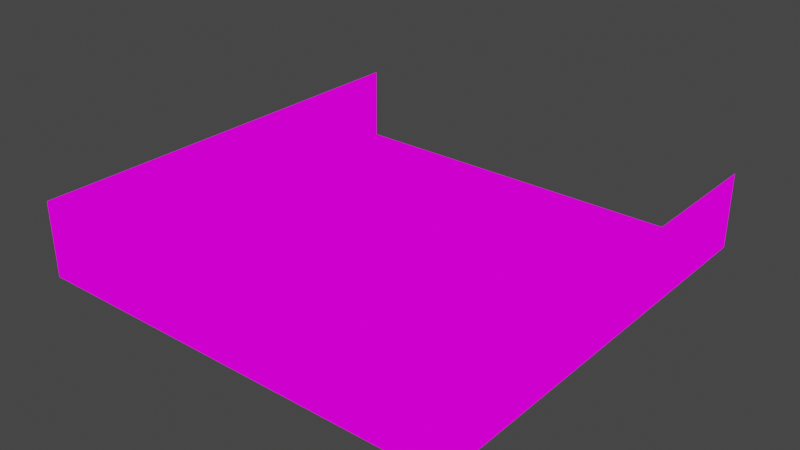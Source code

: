 # Source: stage01.blend  (saved by Blender 2.93.20; exported with 4.5.12 LTS)
import bpy
from mathutils import Matrix  # noqa: F401  (used for matrix-valued properties, if any)

bpy.ops.wm.read_factory_settings(use_empty=True)
scene = bpy.context.scene
scene.name = 'Scene'

# ---- images (referenced by path relative to the original .blend; pixels are not part of the script)
import os
ASSET_DIR = os.environ.get("B2B_ASSET_DIR", "")  # directory of the original .blend (textures are referenced by path, not embedded)
HERE = os.path.dirname(os.path.abspath(__file__))  # packed textures are extracted next to this script under _unpacked/

def load_image(name, relpath, width, height, colorspace="sRGB"):
    """Load a texture the original file referenced (path relative to the .blend, or extracted next to this script)."""
    p = next((c for c in (os.path.join(HERE, relpath), os.path.join(ASSET_DIR, relpath)) if relpath and os.path.exists(c)), "")
    if p:
        img = bpy.data.images.load(p, check_existing=True)
        img.name = name
    else:  # same state as the original file: an image datablock whose file is absent (Cycles renders it pink)
        img = bpy.data.images.new(name, width, height)
        img.source = "FILE"
        img.filepath = "//" + (relpath or name)
    img.colorspace_settings.name = colorspace
    return img
img_green13_jpg = load_image('green13.jpg', 'green13.jpg', 1024, 1024, 'sRGB')
img_sidewall_png = load_image('sidewall.png', 'sidewall.png', 1024, 1024, 'sRGB')

# ---- materials (node trees are filled in below, after node groups)
mat_imported__ground = bpy.data.materials.new('[Imported] ground')
mat_imported__ground.use_backface_culling = True
mat_imported__ground.use_transparent_shadow = False
mat_imported__wall = bpy.data.materials.new('[Imported] wall')
mat_imported__wall.use_backface_culling = True
mat_imported__wall.use_transparent_shadow = False

# ---- material node trees
mat_imported__ground.use_nodes = True; mat_imported__ground.node_tree.nodes.clear()
_N = mat_imported__ground.node_tree.nodes; _L = mat_imported__ground.node_tree.links
n0 = _N.new('ShaderNodeOutputMaterial'); n0.name = 'Material Output'; n0.location = (300, 300)
n1 = _N.new('ShaderNodeTexImage'); n1.name = 'Image Texture'; n1.location = (0, 300)
n1.image = img_green13_jpg
_L.new(n1.outputs[0], n0.inputs[0])
n0.is_active_output = True
mat_imported__wall.use_nodes = True; mat_imported__wall.node_tree.nodes.clear()
_N = mat_imported__wall.node_tree.nodes; _L = mat_imported__wall.node_tree.links
n0 = _N.new('ShaderNodeOutputMaterial'); n0.name = 'Material Output'; n0.location = (300, 300)
n1 = _N.new('ShaderNodeTexImage'); n1.name = 'Image Texture'; n1.location = (0, 300)
n1.image = img_sidewall_png
_L.new(n1.outputs[0], n0.inputs[0])
n0.is_active_output = True

# ---- world
world_world = bpy.data.worlds.new('World'); scene.world = world_world
world_world.use_nodes = True; world_world.node_tree.nodes.clear()
_N = world_world.node_tree.nodes; _L = world_world.node_tree.links
n0 = _N.new('ShaderNodeOutputWorld'); n0.name = 'World Output'; n0.location = (300, 300)
n1 = _N.new('ShaderNodeBackground'); n1.name = 'Background'; n1.location = (10, 300)
n1.inputs[0].default_value = (0.05088, 0.05088, 0.05088, 1.0)
_L.new(n1.outputs[0], n0.inputs[0])
n0.is_active_output = True
world_world.color = (0.05088, 0.05088, 0.05088)
world_world.use_sun_shadow = False
world_world.sun_shadow_jitter_overblur = 0.0

# ---- meshes
me_obj1 = bpy.data.meshes.new('obj1')
me_obj1.from_pydata([(-4987.0, 1.266, -5004.0), (4991.0, 0.0, -4991.0), (-4987.0, 1.266, 5004.0), (4991.0, 0.0, 4991.0), (-4982.0, 1744.0, 5016.0), (-4982.0, 1744.0, -5016.0), (4987.0, 1.266, -5004.0), (4987.0, 1.266, 5004.0), (4982.0, 1744.0, 5016.0), (4982.0, 1744.0, -5016.0)], [], [(2, 3, 1, 0), (2, 0, 5, 4), (9, 6, 7, 8)])
me_obj1.polygons.foreach_set('material_index', [0, 1, 1])
_uv = me_obj1.uv_layers.new(name='UVMap')
_uv.uv.foreach_set('vector', [0.0, -6.233, 7.233, -6.233, 7.233, 1.0, 0.0, 1.0, 0.0, 0.5044, 2.867, 0.5044, 2.867, 1.0, 0.0, 1.0, 2.867, 1.0, 2.867, 0.5044, 0.0, 0.5044, 0.0, 1.0])
me_obj1.materials.append(mat_imported__ground)
me_obj1.materials.append(mat_imported__wall)
me_obj1.use_remesh_fix_poles = True
me_obj1.use_remesh_preserve_attributes = False
me_obj1.update()

# ---- objects
ob_imported__obj1 = bpy.data.objects.new('[Imported] obj1', me_obj1)

# ---- transforms, parenting, visibility, modifiers, constraints
ob_imported__obj1.location = (0.0, 0.0, 0.0)
ob_imported__obj1.delta_rotation_euler = (1.571, 0.0, 0.0)
ob_imported__obj1.delta_scale = (0.01, 0.01, 0.01)

# ---- collection membership
scene.collection.objects.link(ob_imported__obj1)

# ---- scene / render settings (as saved in the file)
scene.frame_start = 1; scene.frame_end = 250; scene.frame_set(1)
scene.render.engine = 'BLENDER_EEVEE_NEXT'
scene.cycles.use_denoising = False
scene.cycles.samples = 128
scene.cycles.sampling_pattern = 'TABULATED_SOBOL'
scene.cycles.use_adaptive_sampling = False
scene.cycles.use_light_tree = False
scene.view_settings.view_transform = 'Filmic'
bpy.context.view_layer.update()

# ---- added for rendering (the .blend has no active camera and no usable light): camera, sun
cam_auto = bpy.data.cameras.new('AutoCamera')
cam_auto.lens = 50.0
cam_auto.sensor_width = 36.0
cam_auto.clip_end = 2314.85
ob_auto_camera = bpy.data.objects.new('AutoCamera', cam_auto)
scene.collection.objects.link(ob_auto_camera)
ob_auto_camera.location = (131.923, -158.281, 114.24)
ob_auto_camera.rotation_euler = (1.09748, -7.21219e-08, 0.694738)
scene.camera = ob_auto_camera
light_auto_sun = bpy.data.lights.new('AutoSun', 'SUN')
light_auto_sun.energy = 3.0
light_auto_sun.angle = 0.0523599
ob_auto_sun = bpy.data.objects.new('AutoSun', light_auto_sun)
scene.collection.objects.link(ob_auto_sun)
ob_auto_sun.rotation_euler = (0.872665, 0.174533, 0.523599)
bpy.context.view_layer.update()
